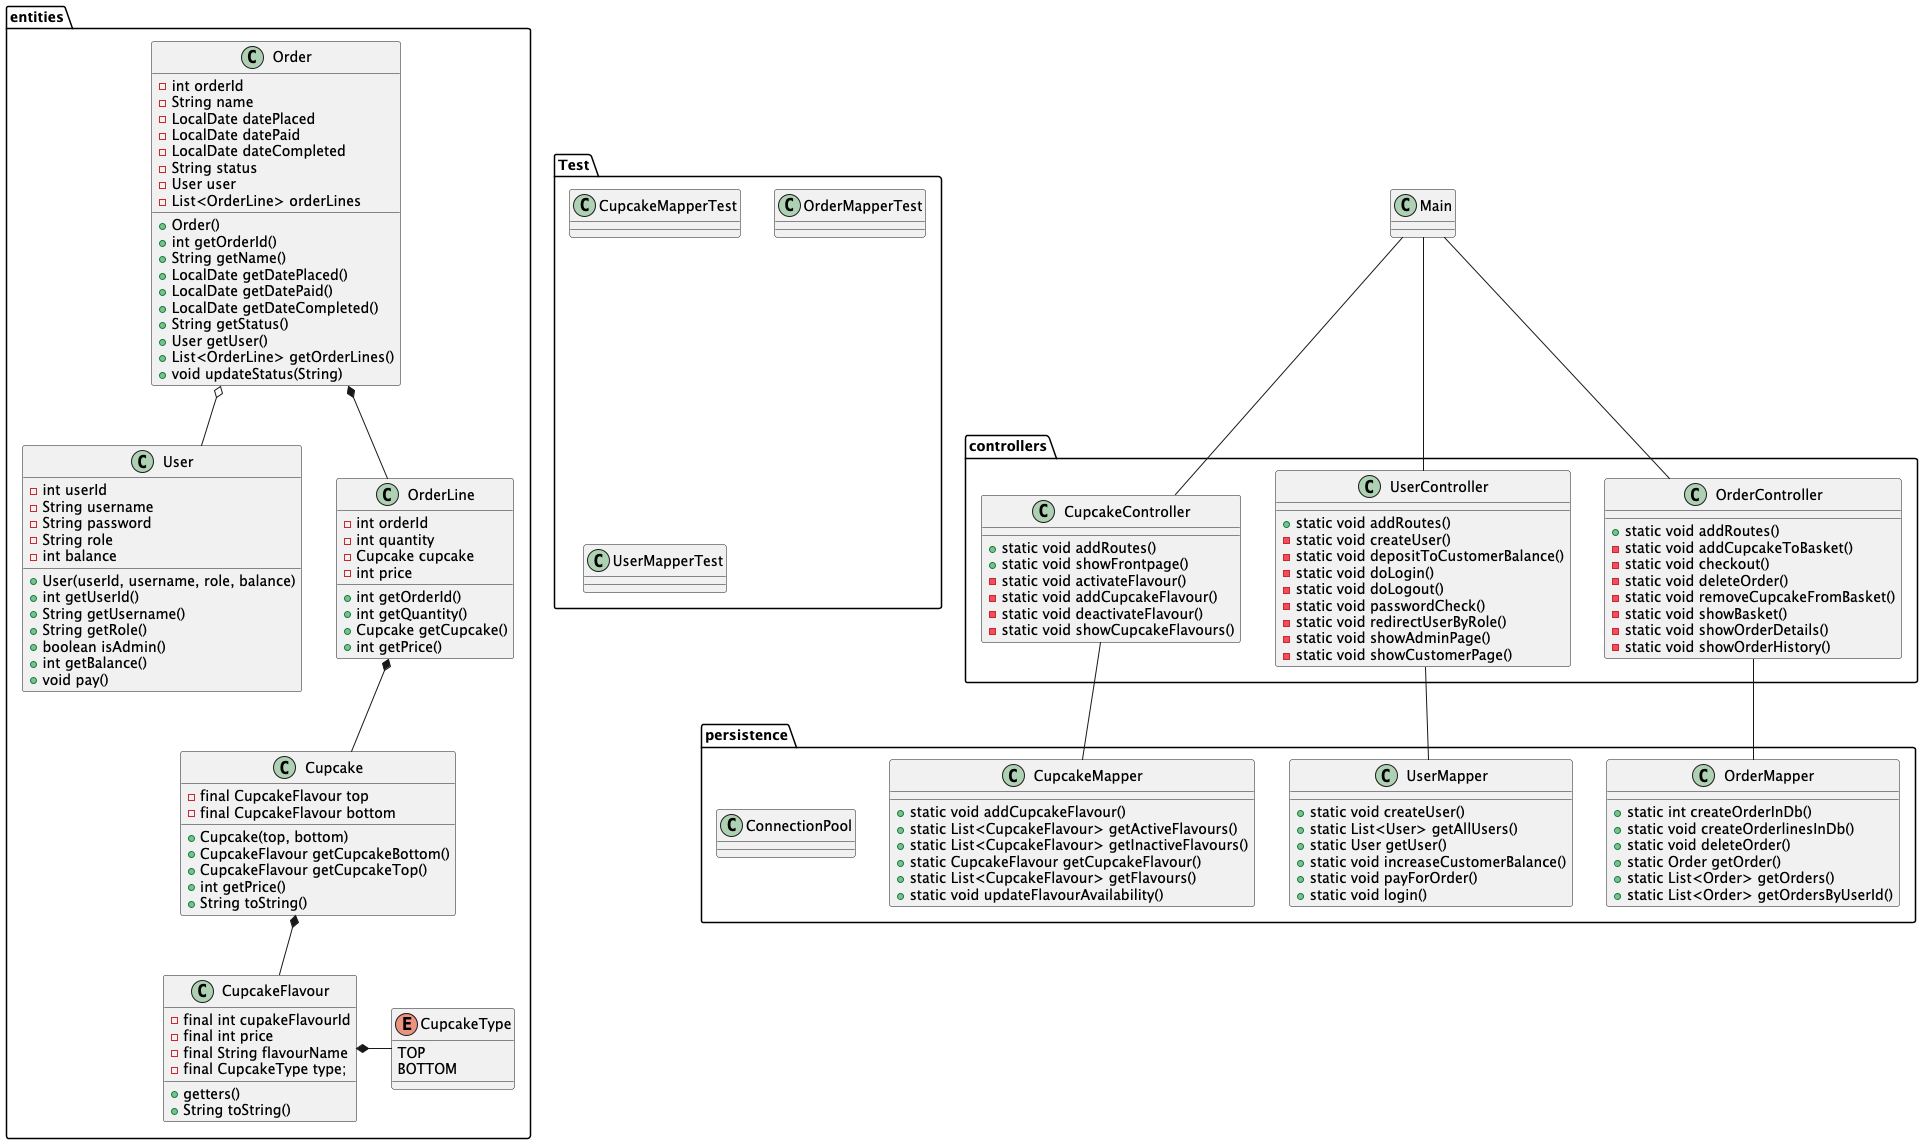

The diagram above was rendered by PlantUML. Its source (embedded in the PNG):
@startuml
'https://plantuml.com/class-diagram

class Main {
}

package entities {
    enum CupcakeType {
        TOP
        BOTTOM
    }
    class CupcakeFlavour {
        - final int cupakeFlavourId
        - final int price
        - final String flavourName
        - final CupcakeType type;
        + getters()
        'override
        + String toString()
    }

    class Cupcake {
        - final CupcakeFlavour top
        - final CupcakeFlavour bottom
        + Cupcake(top, bottom)
        + CupcakeFlavour getCupcakeBottom()
        + CupcakeFlavour getCupcakeTop()
        + int getPrice()
        'override
        + String toString()
    }

    class User {
        - int userId
        - String username
        - String password
        - String role
        - int balance
        + User(userId, username, role, balance)
        + int getUserId()
        + String getUsername()
        + String getRole()
        + boolean isAdmin()
        + int getBalance()
        + void pay()
    }

    class Order {
        - int orderId
        - String name
        - LocalDate datePlaced
        - LocalDate datePaid
        - LocalDate dateCompleted
        - String status
        - User user
        - List<OrderLine> orderLines
        + Order()
        + int getOrderId()
        + String getName()
        + LocalDate getDatePlaced()
        + LocalDate getDatePaid()
        + LocalDate getDateCompleted()
        + String getStatus()
        + User getUser()
        + List<OrderLine> getOrderLines()
        + void updateStatus(String)
    }
    class OrderLine {
        - int orderId
        - int quantity
        - Cupcake cupcake
        - int price
        + int getOrderId()
        + int getQuantity()
        + Cupcake getCupcake()
        + int getPrice()
    }
}

package controllers {
    class CupcakeController {
        + static void addRoutes()
        + static void showFrontpage()
        - static void activateFlavour()
        - static void addCupcakeFlavour()
        - static void deactivateFlavour()
        - static void showCupcakeFlavours()
        
    }
    class UserController {
        + static void addRoutes()
        - static void createUser()
        - static void depositToCustomerBalance()
        - static void doLogin()
        - static void doLogout()
        - static void passwordCheck()
        - static void redirectUserByRole()
        - static void showAdminPage()
        - static void showCustomerPage()
    }
    class OrderController {
        + static void addRoutes()
        - static void addCupcakeToBasket()
        - static void checkout()
        - static void deleteOrder()
        - static void removeCupcakeFromBasket()
        - static void showBasket()
        - static void showOrderDetails()
        - static void showOrderHistory()
    }
}

package persistence {
    class ConnectionPool {
    }
    class CupcakeMapper {
        + static void addCupcakeFlavour()
        + static List<CupcakeFlavour> getActiveFlavours()
        + static List<CupcakeFlavour> getInactiveFlavours()
        + static CupcakeFlavour getCupcakeFlavour()
        + static List<CupcakeFlavour> getFlavours()
        + static void updateFlavourAvailability()

    }
    class OrderMapper {
        + static int createOrderInDb()
        + static void createOrderlinesInDb()
        + static void deleteOrder()
        + static Order getOrder()
        + static List<Order> getOrders()
        + static List<Order> getOrdersByUserId()
    }

    class UserMapper {
        + static void createUser()
        + static List<User> getAllUsers()
        + static User getUser()
        + static void increaseCustomerBalance()
        + static void payForOrder()
        + static void login()
    }
}

package Test {
    class CupcakeMapperTest {
        }
    class OrderMapperTest {
        }
    class UserMapperTest {
        }
}

Main -- CupcakeController
Main -- OrderController
Main -- UserController
CupcakeController -- CupcakeMapper
OrderController -- OrderMapper
UserController -- UserMapper
Cupcake *-- CupcakeFlavour
Order *-- OrderLine
Order o-- User
OrderLine *-- Cupcake
CupcakeFlavour *- CupcakeType

@enduml